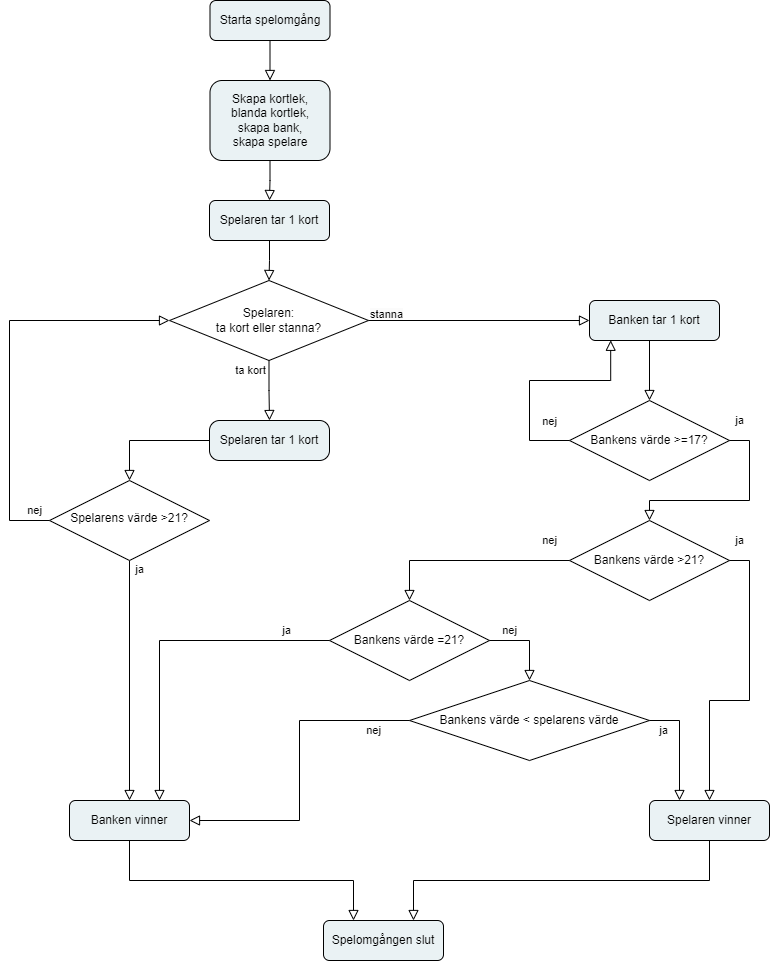

The diagram above was exported from draw.io. Its source (the exported page's mxGraphModel, read from the mxfile embedded in the PNG):
<mxGraphModel dx="1034" dy="412" grid="1" gridSize="10" guides="1" tooltips="1" connect="1" arrows="1" fold="1" page="1" pageScale="1" pageWidth="827" pageHeight="1169" math="0" shadow="0">
  <root>
    <mxCell id="WIyWlLk6GJQsqaUBKTNV-0" />
    <mxCell id="WIyWlLk6GJQsqaUBKTNV-1" parent="WIyWlLk6GJQsqaUBKTNV-0" />
    <mxCell id="WIyWlLk6GJQsqaUBKTNV-2" value="" style="rounded=0;html=1;jettySize=auto;orthogonalLoop=1;fontSize=11;endArrow=block;endFill=0;endSize=8;strokeWidth=1;shadow=0;labelBackgroundColor=none;edgeStyle=orthogonalEdgeStyle;entryX=0.5;entryY=0;entryDx=0;entryDy=0;" parent="WIyWlLk6GJQsqaUBKTNV-1" source="WIyWlLk6GJQsqaUBKTNV-3" target="71O11Wn0AFH7iBLj7nFG-0" edge="1">
      <mxGeometry relative="1" as="geometry">
        <mxPoint x="550" y="80" as="targetPoint" />
        <Array as="points" />
      </mxGeometry>
    </mxCell>
    <mxCell id="WIyWlLk6GJQsqaUBKTNV-3" value="Starta spelomgång" style="rounded=1;whiteSpace=wrap;html=1;fontSize=12;glass=0;strokeWidth=1;shadow=0;fillColor=#eaf2f4;" parent="WIyWlLk6GJQsqaUBKTNV-1" vertex="1">
      <mxGeometry x="240.5" width="120" height="40" as="geometry" />
    </mxCell>
    <mxCell id="WIyWlLk6GJQsqaUBKTNV-4" value="ja" style="rounded=0;html=1;jettySize=auto;orthogonalLoop=1;fontSize=11;endArrow=block;endFill=0;endSize=8;strokeWidth=1;shadow=0;labelBackgroundColor=none;edgeStyle=orthogonalEdgeStyle;entryX=0.5;entryY=0;entryDx=0;entryDy=0;exitX=0.5;exitY=1;exitDx=0;exitDy=0;" parent="WIyWlLk6GJQsqaUBKTNV-1" source="WIyWlLk6GJQsqaUBKTNV-6" target="WIyWlLk6GJQsqaUBKTNV-11" edge="1">
      <mxGeometry x="-0.9231" y="10" relative="1" as="geometry">
        <mxPoint as="offset" />
        <mxPoint x="390" y="580" as="targetPoint" />
      </mxGeometry>
    </mxCell>
    <mxCell id="WIyWlLk6GJQsqaUBKTNV-5" value="ta kort" style="edgeStyle=orthogonalEdgeStyle;rounded=0;html=1;jettySize=auto;orthogonalLoop=1;fontSize=11;endArrow=block;endFill=0;endSize=8;strokeWidth=1;shadow=0;labelBackgroundColor=none;entryX=0.5;entryY=0;entryDx=0;entryDy=0;exitX=0.5;exitY=1;exitDx=0;exitDy=0;" parent="WIyWlLk6GJQsqaUBKTNV-1" source="71O11Wn0AFH7iBLj7nFG-6" target="71O11Wn0AFH7iBLj7nFG-19" edge="1">
      <mxGeometry x="-0.6694" y="-19" relative="1" as="geometry">
        <mxPoint as="offset" />
        <mxPoint x="320" y="320" as="sourcePoint" />
        <mxPoint x="210" y="320" as="targetPoint" />
        <Array as="points" />
      </mxGeometry>
    </mxCell>
    <mxCell id="WIyWlLk6GJQsqaUBKTNV-6" value="&lt;div&gt;Spelarens värde &amp;gt;21?&lt;/div&gt;" style="rhombus;whiteSpace=wrap;html=1;shadow=0;fontFamily=Helvetica;fontSize=12;align=center;strokeWidth=1;spacing=6;spacingTop=-4;" parent="WIyWlLk6GJQsqaUBKTNV-1" vertex="1">
      <mxGeometry x="80" y="480" width="160" height="80" as="geometry" />
    </mxCell>
    <mxCell id="WIyWlLk6GJQsqaUBKTNV-7" value="Spelaren tar 1 kort" style="rounded=1;whiteSpace=wrap;html=1;fontSize=12;glass=0;strokeWidth=1;shadow=0;fillColor=#eaf2f4;" parent="WIyWlLk6GJQsqaUBKTNV-1" vertex="1">
      <mxGeometry x="240" y="200" width="120" height="40" as="geometry" />
    </mxCell>
    <mxCell id="WIyWlLk6GJQsqaUBKTNV-8" value="nej" style="rounded=0;html=1;jettySize=auto;orthogonalLoop=1;fontSize=11;endArrow=block;endFill=0;endSize=8;strokeWidth=1;shadow=0;labelBackgroundColor=none;edgeStyle=orthogonalEdgeStyle;exitX=0;exitY=0.5;exitDx=0;exitDy=0;entryX=0;entryY=0.5;entryDx=0;entryDy=0;" parent="WIyWlLk6GJQsqaUBKTNV-1" source="WIyWlLk6GJQsqaUBKTNV-6" target="71O11Wn0AFH7iBLj7nFG-6" edge="1">
      <mxGeometry x="-0.9232" y="-10" relative="1" as="geometry">
        <mxPoint as="offset" />
        <mxPoint x="380" y="270" as="targetPoint" />
        <Array as="points">
          <mxPoint x="40" y="520" />
          <mxPoint x="40" y="320" />
        </Array>
      </mxGeometry>
    </mxCell>
    <mxCell id="WIyWlLk6GJQsqaUBKTNV-11" value="Banken vinner" style="rounded=1;whiteSpace=wrap;html=1;fontSize=12;glass=0;strokeWidth=1;shadow=0;fillColor=#eaf2f4;" parent="WIyWlLk6GJQsqaUBKTNV-1" vertex="1">
      <mxGeometry x="100" y="800" width="120" height="40" as="geometry" />
    </mxCell>
    <mxCell id="WIyWlLk6GJQsqaUBKTNV-12" value="Banken tar 1 kort" style="rounded=1;whiteSpace=wrap;html=1;fontSize=12;glass=0;strokeWidth=1;shadow=0;fillColor=#eaf2f4;" parent="WIyWlLk6GJQsqaUBKTNV-1" vertex="1">
      <mxGeometry x="620" y="300" width="130" height="40" as="geometry" />
    </mxCell>
    <mxCell id="71O11Wn0AFH7iBLj7nFG-0" value="&lt;div&gt;Skapa kortlek,&lt;/div&gt;&lt;div&gt;blanda kortlek,&lt;/div&gt;&lt;div&gt;skapa bank,&lt;/div&gt;&lt;div&gt;skapa spelare&lt;/div&gt;" style="rounded=1;whiteSpace=wrap;html=1;fillColor=#eaf2f4;" vertex="1" parent="WIyWlLk6GJQsqaUBKTNV-1">
      <mxGeometry x="240.5" y="80" width="120" height="80" as="geometry" />
    </mxCell>
    <mxCell id="71O11Wn0AFH7iBLj7nFG-4" value="" style="rounded=0;html=1;jettySize=auto;orthogonalLoop=1;fontSize=11;endArrow=block;endFill=0;endSize=8;strokeWidth=1;shadow=0;labelBackgroundColor=none;edgeStyle=orthogonalEdgeStyle;entryX=0.5;entryY=0;entryDx=0;entryDy=0;exitX=0.5;exitY=1;exitDx=0;exitDy=0;" edge="1" parent="WIyWlLk6GJQsqaUBKTNV-1" source="WIyWlLk6GJQsqaUBKTNV-7" target="71O11Wn0AFH7iBLj7nFG-6">
      <mxGeometry relative="1" as="geometry">
        <mxPoint x="580" y="210" as="sourcePoint" />
        <mxPoint x="590" y="270" as="targetPoint" />
        <Array as="points">
          <mxPoint x="300" y="260" />
        </Array>
      </mxGeometry>
    </mxCell>
    <mxCell id="71O11Wn0AFH7iBLj7nFG-6" value="Spelaren:&lt;div&gt;ta kort eller stanna?&lt;/div&gt;" style="rhombus;whiteSpace=wrap;html=1;" vertex="1" parent="WIyWlLk6GJQsqaUBKTNV-1">
      <mxGeometry x="200" y="280" width="199" height="80" as="geometry" />
    </mxCell>
    <mxCell id="71O11Wn0AFH7iBLj7nFG-7" value="" style="rounded=0;html=1;jettySize=auto;orthogonalLoop=1;fontSize=11;endArrow=block;endFill=0;endSize=8;strokeWidth=1;shadow=0;labelBackgroundColor=none;edgeStyle=orthogonalEdgeStyle;entryX=0.5;entryY=0;entryDx=0;entryDy=0;exitX=0.5;exitY=1;exitDx=0;exitDy=0;" edge="1" parent="WIyWlLk6GJQsqaUBKTNV-1" source="71O11Wn0AFH7iBLj7nFG-0" target="WIyWlLk6GJQsqaUBKTNV-7">
      <mxGeometry relative="1" as="geometry">
        <mxPoint x="420.25" y="160" as="sourcePoint" />
        <mxPoint x="420.25" y="200" as="targetPoint" />
        <Array as="points" />
      </mxGeometry>
    </mxCell>
    <object label="" id="71O11Wn0AFH7iBLj7nFG-8">
      <mxCell style="rounded=0;html=1;jettySize=auto;orthogonalLoop=1;fontSize=11;endArrow=block;endFill=0;endSize=8;strokeWidth=1;shadow=0;labelBackgroundColor=none;edgeStyle=orthogonalEdgeStyle;exitX=1;exitY=0.5;exitDx=0;exitDy=0;entryX=0;entryY=0.5;entryDx=0;entryDy=0;" edge="1" parent="WIyWlLk6GJQsqaUBKTNV-1" source="71O11Wn0AFH7iBLj7nFG-6" target="WIyWlLk6GJQsqaUBKTNV-12">
        <mxGeometry relative="1" as="geometry">
          <mxPoint x="437" y="180" as="sourcePoint" />
          <mxPoint x="570" y="320" as="targetPoint" />
          <Array as="points" />
        </mxGeometry>
      </mxCell>
    </object>
    <mxCell id="71O11Wn0AFH7iBLj7nFG-18" value="&lt;span style=&quot;color: rgb(0, 0, 0); font-family: Helvetica; font-size: 11px; font-style: normal; font-variant-ligatures: normal; font-variant-caps: normal; font-weight: 400; letter-spacing: normal; orphans: 2; text-align: center; text-indent: 0px; text-transform: none; widows: 2; word-spacing: 0px; -webkit-text-stroke-width: 0px; white-space: nowrap; background-color: rgb(251, 251, 251); text-decoration-thickness: initial; text-decoration-style: initial; text-decoration-color: initial; display: inline !important; float: none;&quot;&gt;stanna&lt;/span&gt;" style="text;whiteSpace=wrap;html=1;" vertex="1" parent="WIyWlLk6GJQsqaUBKTNV-1">
      <mxGeometry x="399" y="300" width="60" height="20" as="geometry" />
    </mxCell>
    <mxCell id="71O11Wn0AFH7iBLj7nFG-19" value="Spelaren tar 1 kort" style="rounded=1;whiteSpace=wrap;html=1;arcSize=25;fillColor=#eaf2f4;" vertex="1" parent="WIyWlLk6GJQsqaUBKTNV-1">
      <mxGeometry x="240" y="420" width="120" height="40" as="geometry" />
    </mxCell>
    <mxCell id="71O11Wn0AFH7iBLj7nFG-20" value="Spelomgången slut" style="rounded=1;whiteSpace=wrap;html=1;fillColor=#eaf2f4;" vertex="1" parent="WIyWlLk6GJQsqaUBKTNV-1">
      <mxGeometry x="354" y="920" width="120" height="40" as="geometry" />
    </mxCell>
    <mxCell id="71O11Wn0AFH7iBLj7nFG-21" value="" style="rounded=0;html=1;jettySize=auto;orthogonalLoop=1;fontSize=11;endArrow=block;endFill=0;endSize=8;strokeWidth=1;shadow=0;labelBackgroundColor=none;edgeStyle=orthogonalEdgeStyle;entryX=0.25;entryY=0;entryDx=0;entryDy=0;exitX=0.5;exitY=1;exitDx=0;exitDy=0;" edge="1" parent="WIyWlLk6GJQsqaUBKTNV-1" source="WIyWlLk6GJQsqaUBKTNV-11" target="71O11Wn0AFH7iBLj7nFG-20">
      <mxGeometry relative="1" as="geometry">
        <mxPoint x="380" y="560" as="sourcePoint" />
        <mxPoint x="380" y="600" as="targetPoint" />
        <Array as="points" />
      </mxGeometry>
    </mxCell>
    <mxCell id="71O11Wn0AFH7iBLj7nFG-22" value="" style="rounded=0;html=1;jettySize=auto;orthogonalLoop=1;fontSize=11;endArrow=block;endFill=0;endSize=8;strokeWidth=1;shadow=0;labelBackgroundColor=none;edgeStyle=orthogonalEdgeStyle;entryX=0.5;entryY=0;entryDx=0;entryDy=0;exitX=0;exitY=0.5;exitDx=0;exitDy=0;" edge="1" parent="WIyWlLk6GJQsqaUBKTNV-1" source="71O11Wn0AFH7iBLj7nFG-19" target="WIyWlLk6GJQsqaUBKTNV-6">
      <mxGeometry relative="1" as="geometry">
        <mxPoint x="360" y="450" as="sourcePoint" />
        <mxPoint x="360" y="490" as="targetPoint" />
        <Array as="points" />
      </mxGeometry>
    </mxCell>
    <mxCell id="71O11Wn0AFH7iBLj7nFG-23" value="&lt;div&gt;Bankens värde &amp;gt;21?&lt;/div&gt;" style="rhombus;whiteSpace=wrap;html=1;" vertex="1" parent="WIyWlLk6GJQsqaUBKTNV-1">
      <mxGeometry x="600" y="520" width="160" height="80" as="geometry" />
    </mxCell>
    <mxCell id="71O11Wn0AFH7iBLj7nFG-24" value="Spelaren vinner" style="rounded=1;whiteSpace=wrap;html=1;fillColor=#eaf2f4;" vertex="1" parent="WIyWlLk6GJQsqaUBKTNV-1">
      <mxGeometry x="680" y="800" width="120" height="40" as="geometry" />
    </mxCell>
    <mxCell id="71O11Wn0AFH7iBLj7nFG-25" value="" style="rounded=0;html=1;jettySize=auto;orthogonalLoop=1;fontSize=11;endArrow=block;endFill=0;endSize=8;strokeWidth=1;shadow=0;labelBackgroundColor=none;edgeStyle=orthogonalEdgeStyle;entryX=0.75;entryY=0;entryDx=0;entryDy=0;exitX=0.5;exitY=1;exitDx=0;exitDy=0;" edge="1" parent="WIyWlLk6GJQsqaUBKTNV-1" source="71O11Wn0AFH7iBLj7nFG-24" target="71O11Wn0AFH7iBLj7nFG-20">
      <mxGeometry relative="1" as="geometry">
        <mxPoint x="680" y="840" as="sourcePoint" />
        <mxPoint x="600" y="880" as="targetPoint" />
        <Array as="points" />
      </mxGeometry>
    </mxCell>
    <mxCell id="71O11Wn0AFH7iBLj7nFG-26" value="ja" style="rounded=0;html=1;jettySize=auto;orthogonalLoop=1;fontSize=11;endArrow=block;endFill=0;endSize=8;strokeWidth=1;shadow=0;labelBackgroundColor=none;edgeStyle=orthogonalEdgeStyle;exitX=1;exitY=0.5;exitDx=0;exitDy=0;entryX=0.5;entryY=0;entryDx=0;entryDy=0;" edge="1" parent="WIyWlLk6GJQsqaUBKTNV-1" source="71O11Wn0AFH7iBLj7nFG-23" target="71O11Wn0AFH7iBLj7nFG-24">
      <mxGeometry x="-0.9333" y="20" relative="1" as="geometry">
        <mxPoint as="offset" />
        <mxPoint x="750" y="490" as="sourcePoint" />
        <mxPoint x="670" y="700" as="targetPoint" />
      </mxGeometry>
    </mxCell>
    <mxCell id="71O11Wn0AFH7iBLj7nFG-27" value="" style="rounded=0;html=1;jettySize=auto;orthogonalLoop=1;fontSize=11;endArrow=block;endFill=0;endSize=8;strokeWidth=1;shadow=0;labelBackgroundColor=none;edgeStyle=orthogonalEdgeStyle;exitX=0.5;exitY=1;exitDx=0;exitDy=0;entryX=0.5;entryY=0;entryDx=0;entryDy=0;" edge="1" parent="WIyWlLk6GJQsqaUBKTNV-1" source="WIyWlLk6GJQsqaUBKTNV-12" target="71O11Wn0AFH7iBLj7nFG-35">
      <mxGeometry relative="1" as="geometry">
        <mxPoint x="490" y="430" as="sourcePoint" />
        <mxPoint x="760" y="410" as="targetPoint" />
        <Array as="points">
          <mxPoint x="680" y="390" />
          <mxPoint x="680" y="390" />
        </Array>
      </mxGeometry>
    </mxCell>
    <mxCell id="71O11Wn0AFH7iBLj7nFG-28" value="nej" style="rounded=0;html=1;jettySize=auto;orthogonalLoop=1;fontSize=11;endArrow=block;endFill=0;endSize=8;strokeWidth=1;shadow=0;labelBackgroundColor=none;edgeStyle=orthogonalEdgeStyle;exitX=0;exitY=0.5;exitDx=0;exitDy=0;entryX=0.5;entryY=0;entryDx=0;entryDy=0;" edge="1" parent="WIyWlLk6GJQsqaUBKTNV-1" source="71O11Wn0AFH7iBLj7nFG-23" target="71O11Wn0AFH7iBLj7nFG-29">
      <mxGeometry x="-0.8" y="-20" relative="1" as="geometry">
        <mxPoint as="offset" />
        <mxPoint x="440" y="470" as="sourcePoint" />
        <mxPoint x="540" y="480" as="targetPoint" />
        <Array as="points">
          <mxPoint x="440" y="560" />
        </Array>
      </mxGeometry>
    </mxCell>
    <mxCell id="71O11Wn0AFH7iBLj7nFG-29" value="&lt;div&gt;&lt;span style=&quot;background-color: initial;&quot;&gt;Bankens värde =21?&lt;/span&gt;&lt;br&gt;&lt;/div&gt;" style="rhombus;whiteSpace=wrap;html=1;" vertex="1" parent="WIyWlLk6GJQsqaUBKTNV-1">
      <mxGeometry x="360" y="600" width="160" height="80" as="geometry" />
    </mxCell>
    <mxCell id="71O11Wn0AFH7iBLj7nFG-30" value="ja" style="rounded=0;html=1;jettySize=auto;orthogonalLoop=1;fontSize=11;endArrow=block;endFill=0;endSize=8;strokeWidth=1;shadow=0;labelBackgroundColor=none;edgeStyle=orthogonalEdgeStyle;entryX=0.75;entryY=0;entryDx=0;entryDy=0;exitX=0;exitY=0.5;exitDx=0;exitDy=0;" edge="1" parent="WIyWlLk6GJQsqaUBKTNV-1" source="71O11Wn0AFH7iBLj7nFG-29" target="WIyWlLk6GJQsqaUBKTNV-11">
      <mxGeometry x="-0.7391" y="-10" relative="1" as="geometry">
        <mxPoint as="offset" />
        <mxPoint x="350" y="460" as="sourcePoint" />
        <mxPoint x="371" y="740" as="targetPoint" />
      </mxGeometry>
    </mxCell>
    <mxCell id="71O11Wn0AFH7iBLj7nFG-31" value="Bankens värde &amp;lt; spelarens värde" style="rhombus;whiteSpace=wrap;html=1;" vertex="1" parent="WIyWlLk6GJQsqaUBKTNV-1">
      <mxGeometry x="440" y="680" width="240" height="80" as="geometry" />
    </mxCell>
    <mxCell id="71O11Wn0AFH7iBLj7nFG-32" value="nej" style="rounded=0;html=1;jettySize=auto;orthogonalLoop=1;fontSize=11;endArrow=block;endFill=0;endSize=8;strokeWidth=1;shadow=0;labelBackgroundColor=none;edgeStyle=orthogonalEdgeStyle;exitX=1;exitY=0.5;exitDx=0;exitDy=0;entryX=0.5;entryY=0;entryDx=0;entryDy=0;" edge="1" parent="WIyWlLk6GJQsqaUBKTNV-1" source="71O11Wn0AFH7iBLj7nFG-29" target="71O11Wn0AFH7iBLj7nFG-31">
      <mxGeometry x="-0.5" y="10" relative="1" as="geometry">
        <mxPoint as="offset" />
        <mxPoint x="620" y="550" as="sourcePoint" />
        <mxPoint x="460" y="615" as="targetPoint" />
        <Array as="points">
          <mxPoint x="560" y="640" />
        </Array>
      </mxGeometry>
    </mxCell>
    <mxCell id="71O11Wn0AFH7iBLj7nFG-33" value="ja" style="rounded=0;html=1;jettySize=auto;orthogonalLoop=1;fontSize=11;endArrow=block;endFill=0;endSize=8;strokeWidth=1;shadow=0;labelBackgroundColor=none;edgeStyle=orthogonalEdgeStyle;entryX=0.25;entryY=0;entryDx=0;entryDy=0;exitX=1;exitY=0.5;exitDx=0;exitDy=0;" edge="1" parent="WIyWlLk6GJQsqaUBKTNV-1" source="71O11Wn0AFH7iBLj7nFG-31" target="71O11Wn0AFH7iBLj7nFG-24">
      <mxGeometry x="-0.7391" y="-10" relative="1" as="geometry">
        <mxPoint as="offset" />
        <mxPoint x="620" y="760" as="sourcePoint" />
        <mxPoint x="551" y="935" as="targetPoint" />
      </mxGeometry>
    </mxCell>
    <mxCell id="71O11Wn0AFH7iBLj7nFG-34" value="nej" style="rounded=0;html=1;jettySize=auto;orthogonalLoop=1;fontSize=11;endArrow=block;endFill=0;endSize=8;strokeWidth=1;shadow=0;labelBackgroundColor=none;edgeStyle=orthogonalEdgeStyle;exitX=0;exitY=0.5;exitDx=0;exitDy=0;entryX=1;entryY=0.5;entryDx=0;entryDy=0;" edge="1" parent="WIyWlLk6GJQsqaUBKTNV-1" source="71O11Wn0AFH7iBLj7nFG-31" target="WIyWlLk6GJQsqaUBKTNV-11">
      <mxGeometry x="-0.7765" y="10" relative="1" as="geometry">
        <mxPoint as="offset" />
        <mxPoint x="400" y="740" as="sourcePoint" />
        <mxPoint x="440" y="835" as="targetPoint" />
        <Array as="points" />
      </mxGeometry>
    </mxCell>
    <mxCell id="71O11Wn0AFH7iBLj7nFG-35" value="&lt;div&gt;Bankens värde &amp;gt;=17?&lt;/div&gt;" style="rhombus;whiteSpace=wrap;html=1;" vertex="1" parent="WIyWlLk6GJQsqaUBKTNV-1">
      <mxGeometry x="600" y="400" width="160" height="80" as="geometry" />
    </mxCell>
    <mxCell id="71O11Wn0AFH7iBLj7nFG-36" value="nej" style="rounded=0;html=1;jettySize=auto;orthogonalLoop=1;fontSize=11;endArrow=block;endFill=0;endSize=8;strokeWidth=1;shadow=0;labelBackgroundColor=none;edgeStyle=orthogonalEdgeStyle;exitX=0;exitY=0.5;exitDx=0;exitDy=0;entryX=0.163;entryY=0.995;entryDx=0;entryDy=0;entryPerimeter=0;" edge="1" parent="WIyWlLk6GJQsqaUBKTNV-1" source="71O11Wn0AFH7iBLj7nFG-35" target="WIyWlLk6GJQsqaUBKTNV-12">
      <mxGeometry x="-0.4667" y="-20" relative="1" as="geometry">
        <mxPoint as="offset" />
        <mxPoint x="450" y="450" as="sourcePoint" />
        <mxPoint x="650" y="360" as="targetPoint" />
        <Array as="points">
          <mxPoint x="560" y="440" />
          <mxPoint x="560" y="380" />
          <mxPoint x="641" y="380" />
        </Array>
      </mxGeometry>
    </mxCell>
    <mxCell id="71O11Wn0AFH7iBLj7nFG-37" value="ja" style="rounded=0;html=1;jettySize=auto;orthogonalLoop=1;fontSize=11;endArrow=block;endFill=0;endSize=8;strokeWidth=1;shadow=0;labelBackgroundColor=none;edgeStyle=orthogonalEdgeStyle;exitX=1;exitY=0.5;exitDx=0;exitDy=0;entryX=0.5;entryY=0;entryDx=0;entryDy=0;" edge="1" parent="WIyWlLk6GJQsqaUBKTNV-1" source="71O11Wn0AFH7iBLj7nFG-35" target="71O11Wn0AFH7iBLj7nFG-23">
      <mxGeometry x="-0.9" y="20" relative="1" as="geometry">
        <mxPoint as="offset" />
        <mxPoint x="760" y="490" as="sourcePoint" />
        <mxPoint x="720" y="700" as="targetPoint" />
      </mxGeometry>
    </mxCell>
  </root>
</mxGraphModel>